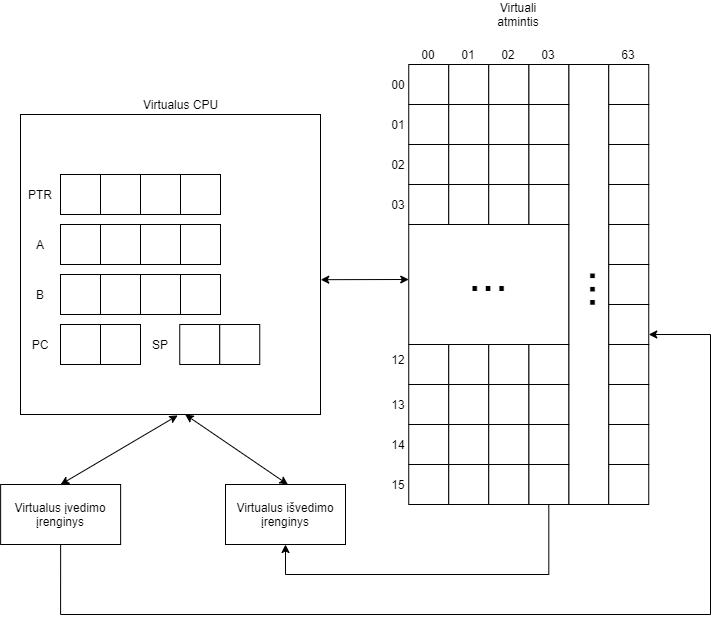

The diagram above was exported from draw.io. Its source (the exported page's mxGraphModel, read from the mxfile embedded in the PNG):
<mxGraphModel dx="1422" dy="732" grid="1" gridSize="10" guides="1" tooltips="1" connect="1" arrows="1" fold="1" page="1" pageScale="1" pageWidth="1654" pageHeight="1169" math="0" shadow="0">
  <root>
    <mxCell id="0" />
    <mxCell id="1" parent="0" />
    <mxCell id="Edt_CYlDlS-kv5CDRSVM-2" value="" style="whiteSpace=wrap;html=1;aspect=fixed;" parent="1" vertex="1">
      <mxGeometry x="380" y="190" width="300" height="300" as="geometry" />
    </mxCell>
    <mxCell id="Edt_CYlDlS-kv5CDRSVM-9" value="" style="whiteSpace=wrap;html=1;aspect=fixed;" parent="1" vertex="1">
      <mxGeometry x="420" y="400" width="40" height="40" as="geometry" />
    </mxCell>
    <mxCell id="Edt_CYlDlS-kv5CDRSVM-10" value="" style="whiteSpace=wrap;html=1;aspect=fixed;" parent="1" vertex="1">
      <mxGeometry x="460" y="400" width="40" height="40" as="geometry" />
    </mxCell>
    <mxCell id="Edt_CYlDlS-kv5CDRSVM-15" value="" style="whiteSpace=wrap;html=1;aspect=fixed;" parent="1" vertex="1">
      <mxGeometry x="420" y="350" width="40" height="40" as="geometry" />
    </mxCell>
    <mxCell id="Edt_CYlDlS-kv5CDRSVM-16" value="" style="whiteSpace=wrap;html=1;aspect=fixed;" parent="1" vertex="1">
      <mxGeometry x="460" y="350" width="40" height="40" as="geometry" />
    </mxCell>
    <mxCell id="Edt_CYlDlS-kv5CDRSVM-17" value="" style="whiteSpace=wrap;html=1;aspect=fixed;" parent="1" vertex="1">
      <mxGeometry x="500" y="350" width="40" height="40" as="geometry" />
    </mxCell>
    <mxCell id="Edt_CYlDlS-kv5CDRSVM-18" value="" style="whiteSpace=wrap;html=1;aspect=fixed;" parent="1" vertex="1">
      <mxGeometry x="540" y="350" width="40" height="40" as="geometry" />
    </mxCell>
    <mxCell id="Edt_CYlDlS-kv5CDRSVM-31" value="B" style="text;html=1;strokeColor=none;fillColor=none;align=center;verticalAlign=middle;whiteSpace=wrap;rounded=0;" parent="1" vertex="1">
      <mxGeometry x="380" y="360" width="40" height="20" as="geometry" />
    </mxCell>
    <mxCell id="Edt_CYlDlS-kv5CDRSVM-39" value="PC" style="text;html=1;strokeColor=none;fillColor=none;align=center;verticalAlign=middle;whiteSpace=wrap;rounded=0;" parent="1" vertex="1">
      <mxGeometry x="380" y="410" width="40" height="20" as="geometry" />
    </mxCell>
    <mxCell id="Edt_CYlDlS-kv5CDRSVM-40" value="" style="whiteSpace=wrap;html=1;aspect=fixed;" parent="1" vertex="1">
      <mxGeometry x="420" y="300" width="40" height="40" as="geometry" />
    </mxCell>
    <mxCell id="Edt_CYlDlS-kv5CDRSVM-41" value="" style="whiteSpace=wrap;html=1;aspect=fixed;" parent="1" vertex="1">
      <mxGeometry x="460" y="300" width="40" height="40" as="geometry" />
    </mxCell>
    <mxCell id="Edt_CYlDlS-kv5CDRSVM-42" value="" style="whiteSpace=wrap;html=1;aspect=fixed;" parent="1" vertex="1">
      <mxGeometry x="500" y="300" width="40" height="40" as="geometry" />
    </mxCell>
    <mxCell id="Edt_CYlDlS-kv5CDRSVM-43" value="" style="whiteSpace=wrap;html=1;aspect=fixed;" parent="1" vertex="1">
      <mxGeometry x="540" y="300" width="40" height="40" as="geometry" />
    </mxCell>
    <mxCell id="Edt_CYlDlS-kv5CDRSVM-44" value="A" style="text;html=1;strokeColor=none;fillColor=none;align=center;verticalAlign=middle;whiteSpace=wrap;rounded=0;" parent="1" vertex="1">
      <mxGeometry x="380" y="310" width="40" height="20" as="geometry" />
    </mxCell>
    <mxCell id="05u5UDOK6vQnNc6MkyW_-141" style="edgeStyle=orthogonalEdgeStyle;rounded=0;orthogonalLoop=1;jettySize=auto;html=1;entryX=1;entryY=0.75;entryDx=0;entryDy=0;exitX=0.5;exitY=1;exitDx=0;exitDy=0;" parent="1" source="Edt_CYlDlS-kv5CDRSVM-157" target="05u5UDOK6vQnNc6MkyW_-111" edge="1">
      <mxGeometry relative="1" as="geometry">
        <mxPoint x="1240" y="410" as="targetPoint" />
        <Array as="points">
          <mxPoint x="420" y="690" />
          <mxPoint x="1070" y="690" />
          <mxPoint x="1070" y="410" />
        </Array>
      </mxGeometry>
    </mxCell>
    <mxCell id="Edt_CYlDlS-kv5CDRSVM-157" value="Virtualus įvedimo įrenginys" style="rounded=0;whiteSpace=wrap;html=1;" parent="1" vertex="1">
      <mxGeometry x="360.13" y="560" width="120" height="60" as="geometry" />
    </mxCell>
    <mxCell id="Edt_CYlDlS-kv5CDRSVM-177" value="" style="endArrow=classic;startArrow=classic;html=1;" parent="1" edge="1">
      <mxGeometry width="50" height="50" relative="1" as="geometry">
        <mxPoint x="768.25" y="355" as="sourcePoint" />
        <mxPoint x="680.25" y="355.18" as="targetPoint" />
      </mxGeometry>
    </mxCell>
    <mxCell id="Edt_CYlDlS-kv5CDRSVM-181" value="" style="endArrow=classic;startArrow=classic;html=1;exitX=0.25;exitY=0;exitDx=0;exitDy=0;entryX=0.549;entryY=1;entryDx=0;entryDy=0;entryPerimeter=0;" parent="1" target="Edt_CYlDlS-kv5CDRSVM-2" edge="1">
      <mxGeometry width="50" height="50" relative="1" as="geometry">
        <mxPoint x="647.3800000000001" y="560" as="sourcePoint" />
        <mxPoint x="700" y="560" as="targetPoint" />
      </mxGeometry>
    </mxCell>
    <mxCell id="I28HdVl6mw5FMTWM0DIh-5" value="Virtuali&lt;br&gt;atmintis" style="text;html=1;strokeColor=none;fillColor=none;align=center;verticalAlign=middle;whiteSpace=wrap;rounded=0;" parent="1" vertex="1">
      <mxGeometry x="858.25" y="80" width="40" height="20" as="geometry" />
    </mxCell>
    <mxCell id="I28HdVl6mw5FMTWM0DIh-9" value="Virtualus CPU" style="text;html=1;align=center;verticalAlign=middle;resizable=0;points=[];autosize=1;" parent="1" vertex="1">
      <mxGeometry x="495" y="170" width="90" height="20" as="geometry" />
    </mxCell>
    <mxCell id="05u5UDOK6vQnNc6MkyW_-62" value="" style="whiteSpace=wrap;html=1;aspect=fixed;" parent="1" vertex="1">
      <mxGeometry x="768.25" y="180" width="40" height="40" as="geometry" />
    </mxCell>
    <mxCell id="05u5UDOK6vQnNc6MkyW_-63" value="" style="whiteSpace=wrap;html=1;aspect=fixed;" parent="1" vertex="1">
      <mxGeometry x="808.25" y="180" width="40" height="40" as="geometry" />
    </mxCell>
    <mxCell id="05u5UDOK6vQnNc6MkyW_-64" value="" style="whiteSpace=wrap;html=1;aspect=fixed;" parent="1" vertex="1">
      <mxGeometry x="768.25" y="140" width="40" height="40" as="geometry" />
    </mxCell>
    <mxCell id="05u5UDOK6vQnNc6MkyW_-65" value="" style="whiteSpace=wrap;html=1;aspect=fixed;" parent="1" vertex="1">
      <mxGeometry x="808.25" y="140" width="40" height="40" as="geometry" />
    </mxCell>
    <mxCell id="05u5UDOK6vQnNc6MkyW_-66" value="" style="rounded=0;whiteSpace=wrap;html=1;" parent="1" vertex="1">
      <mxGeometry x="928.25" y="140" width="40" height="440" as="geometry" />
    </mxCell>
    <mxCell id="05u5UDOK6vQnNc6MkyW_-67" value="" style="whiteSpace=wrap;html=1;aspect=fixed;" parent="1" vertex="1">
      <mxGeometry x="888.25" y="180" width="40" height="40" as="geometry" />
    </mxCell>
    <mxCell id="05u5UDOK6vQnNc6MkyW_-68" value="" style="whiteSpace=wrap;html=1;aspect=fixed;" parent="1" vertex="1">
      <mxGeometry x="888.25" y="140" width="40" height="40" as="geometry" />
    </mxCell>
    <mxCell id="05u5UDOK6vQnNc6MkyW_-69" value="" style="whiteSpace=wrap;html=1;aspect=fixed;" parent="1" vertex="1">
      <mxGeometry x="848.25" y="180" width="40" height="40" as="geometry" />
    </mxCell>
    <mxCell id="05u5UDOK6vQnNc6MkyW_-70" value="" style="whiteSpace=wrap;html=1;aspect=fixed;" parent="1" vertex="1">
      <mxGeometry x="848.25" y="140" width="40" height="40" as="geometry" />
    </mxCell>
    <mxCell id="05u5UDOK6vQnNc6MkyW_-71" value="" style="whiteSpace=wrap;html=1;aspect=fixed;" parent="1" vertex="1">
      <mxGeometry x="968.25" y="180" width="40" height="40" as="geometry" />
    </mxCell>
    <mxCell id="05u5UDOK6vQnNc6MkyW_-72" value="" style="whiteSpace=wrap;html=1;aspect=fixed;" parent="1" vertex="1">
      <mxGeometry x="968.25" y="140" width="40" height="40" as="geometry" />
    </mxCell>
    <mxCell id="05u5UDOK6vQnNc6MkyW_-73" value="" style="whiteSpace=wrap;html=1;aspect=fixed;" parent="1" vertex="1">
      <mxGeometry x="768.25" y="260" width="40" height="40" as="geometry" />
    </mxCell>
    <mxCell id="05u5UDOK6vQnNc6MkyW_-74" value="" style="whiteSpace=wrap;html=1;aspect=fixed;" parent="1" vertex="1">
      <mxGeometry x="808.25" y="260" width="40" height="40" as="geometry" />
    </mxCell>
    <mxCell id="05u5UDOK6vQnNc6MkyW_-75" value="" style="whiteSpace=wrap;html=1;aspect=fixed;" parent="1" vertex="1">
      <mxGeometry x="768.25" y="220" width="40" height="40" as="geometry" />
    </mxCell>
    <mxCell id="05u5UDOK6vQnNc6MkyW_-76" value="" style="whiteSpace=wrap;html=1;aspect=fixed;" parent="1" vertex="1">
      <mxGeometry x="808.25" y="220" width="40" height="40" as="geometry" />
    </mxCell>
    <mxCell id="05u5UDOK6vQnNc6MkyW_-77" value="" style="whiteSpace=wrap;html=1;aspect=fixed;" parent="1" vertex="1">
      <mxGeometry x="888.25" y="260" width="40" height="40" as="geometry" />
    </mxCell>
    <mxCell id="05u5UDOK6vQnNc6MkyW_-78" value="" style="whiteSpace=wrap;html=1;aspect=fixed;" parent="1" vertex="1">
      <mxGeometry x="888.25" y="220" width="40" height="40" as="geometry" />
    </mxCell>
    <mxCell id="05u5UDOK6vQnNc6MkyW_-79" value="" style="whiteSpace=wrap;html=1;aspect=fixed;" parent="1" vertex="1">
      <mxGeometry x="848.25" y="260" width="40" height="40" as="geometry" />
    </mxCell>
    <mxCell id="05u5UDOK6vQnNc6MkyW_-80" value="" style="whiteSpace=wrap;html=1;aspect=fixed;" parent="1" vertex="1">
      <mxGeometry x="848.25" y="220" width="40" height="40" as="geometry" />
    </mxCell>
    <mxCell id="05u5UDOK6vQnNc6MkyW_-89" value="" style="rounded=0;whiteSpace=wrap;html=1;" parent="1" vertex="1">
      <mxGeometry x="768.25" y="300" width="160" height="120" as="geometry" />
    </mxCell>
    <mxCell id="05u5UDOK6vQnNc6MkyW_-90" value="" style="whiteSpace=wrap;html=1;aspect=fixed;" parent="1" vertex="1">
      <mxGeometry x="768.25" y="460" width="40" height="40" as="geometry" />
    </mxCell>
    <mxCell id="05u5UDOK6vQnNc6MkyW_-91" value="" style="whiteSpace=wrap;html=1;aspect=fixed;" parent="1" vertex="1">
      <mxGeometry x="808.25" y="460" width="40" height="40" as="geometry" />
    </mxCell>
    <mxCell id="05u5UDOK6vQnNc6MkyW_-92" value="" style="whiteSpace=wrap;html=1;aspect=fixed;" parent="1" vertex="1">
      <mxGeometry x="768.25" y="420" width="40" height="40" as="geometry" />
    </mxCell>
    <mxCell id="05u5UDOK6vQnNc6MkyW_-93" value="" style="whiteSpace=wrap;html=1;aspect=fixed;" parent="1" vertex="1">
      <mxGeometry x="808.25" y="420" width="40" height="40" as="geometry" />
    </mxCell>
    <mxCell id="05u5UDOK6vQnNc6MkyW_-94" value="" style="whiteSpace=wrap;html=1;aspect=fixed;" parent="1" vertex="1">
      <mxGeometry x="888.25" y="460" width="40" height="40" as="geometry" />
    </mxCell>
    <mxCell id="05u5UDOK6vQnNc6MkyW_-95" value="" style="whiteSpace=wrap;html=1;aspect=fixed;" parent="1" vertex="1">
      <mxGeometry x="888.25" y="420" width="40" height="40" as="geometry" />
    </mxCell>
    <mxCell id="05u5UDOK6vQnNc6MkyW_-96" value="" style="whiteSpace=wrap;html=1;aspect=fixed;" parent="1" vertex="1">
      <mxGeometry x="848.25" y="460" width="40" height="40" as="geometry" />
    </mxCell>
    <mxCell id="05u5UDOK6vQnNc6MkyW_-97" value="" style="whiteSpace=wrap;html=1;aspect=fixed;" parent="1" vertex="1">
      <mxGeometry x="848.25" y="420" width="40" height="40" as="geometry" />
    </mxCell>
    <mxCell id="05u5UDOK6vQnNc6MkyW_-98" value="" style="whiteSpace=wrap;html=1;aspect=fixed;" parent="1" vertex="1">
      <mxGeometry x="768.25" y="540" width="40" height="40" as="geometry" />
    </mxCell>
    <mxCell id="05u5UDOK6vQnNc6MkyW_-99" value="" style="whiteSpace=wrap;html=1;aspect=fixed;" parent="1" vertex="1">
      <mxGeometry x="808.25" y="540" width="40" height="40" as="geometry" />
    </mxCell>
    <mxCell id="05u5UDOK6vQnNc6MkyW_-100" value="" style="whiteSpace=wrap;html=1;aspect=fixed;" parent="1" vertex="1">
      <mxGeometry x="768.25" y="500" width="40" height="40" as="geometry" />
    </mxCell>
    <mxCell id="05u5UDOK6vQnNc6MkyW_-101" value="" style="whiteSpace=wrap;html=1;aspect=fixed;" parent="1" vertex="1">
      <mxGeometry x="808.25" y="500" width="40" height="40" as="geometry" />
    </mxCell>
    <mxCell id="05u5UDOK6vQnNc6MkyW_-144" style="edgeStyle=orthogonalEdgeStyle;rounded=0;orthogonalLoop=1;jettySize=auto;html=1;entryX=0.5;entryY=1;entryDx=0;entryDy=0;" parent="1" source="05u5UDOK6vQnNc6MkyW_-102" edge="1">
      <mxGeometry relative="1" as="geometry">
        <mxPoint x="645.0050000000001" y="620" as="targetPoint" />
        <Array as="points">
          <mxPoint x="908" y="650" />
          <mxPoint x="645" y="650" />
        </Array>
      </mxGeometry>
    </mxCell>
    <mxCell id="05u5UDOK6vQnNc6MkyW_-102" value="" style="whiteSpace=wrap;html=1;aspect=fixed;" parent="1" vertex="1">
      <mxGeometry x="888.25" y="540" width="40" height="40" as="geometry" />
    </mxCell>
    <mxCell id="05u5UDOK6vQnNc6MkyW_-103" value="" style="whiteSpace=wrap;html=1;aspect=fixed;" parent="1" vertex="1">
      <mxGeometry x="888.25" y="500" width="40" height="40" as="geometry" />
    </mxCell>
    <mxCell id="05u5UDOK6vQnNc6MkyW_-104" value="" style="whiteSpace=wrap;html=1;aspect=fixed;" parent="1" vertex="1">
      <mxGeometry x="848.25" y="540" width="40" height="40" as="geometry" />
    </mxCell>
    <mxCell id="05u5UDOK6vQnNc6MkyW_-105" value="" style="whiteSpace=wrap;html=1;aspect=fixed;" parent="1" vertex="1">
      <mxGeometry x="848.25" y="500" width="40" height="40" as="geometry" />
    </mxCell>
    <mxCell id="05u5UDOK6vQnNc6MkyW_-106" value="" style="whiteSpace=wrap;html=1;aspect=fixed;" parent="1" vertex="1">
      <mxGeometry x="968.25" y="260" width="40" height="40" as="geometry" />
    </mxCell>
    <mxCell id="05u5UDOK6vQnNc6MkyW_-107" value="" style="whiteSpace=wrap;html=1;aspect=fixed;" parent="1" vertex="1">
      <mxGeometry x="968.25" y="220" width="40" height="40" as="geometry" />
    </mxCell>
    <mxCell id="05u5UDOK6vQnNc6MkyW_-108" value="" style="whiteSpace=wrap;html=1;aspect=fixed;" parent="1" vertex="1">
      <mxGeometry x="968.25" y="340" width="40" height="40" as="geometry" />
    </mxCell>
    <mxCell id="05u5UDOK6vQnNc6MkyW_-109" value="" style="whiteSpace=wrap;html=1;aspect=fixed;" parent="1" vertex="1">
      <mxGeometry x="968.25" y="300" width="40" height="40" as="geometry" />
    </mxCell>
    <mxCell id="05u5UDOK6vQnNc6MkyW_-110" value="" style="whiteSpace=wrap;html=1;aspect=fixed;" parent="1" vertex="1">
      <mxGeometry x="968.25" y="420" width="40" height="40" as="geometry" />
    </mxCell>
    <mxCell id="05u5UDOK6vQnNc6MkyW_-111" value="" style="whiteSpace=wrap;html=1;aspect=fixed;" parent="1" vertex="1">
      <mxGeometry x="968.25" y="380" width="40" height="40" as="geometry" />
    </mxCell>
    <mxCell id="05u5UDOK6vQnNc6MkyW_-112" value="" style="whiteSpace=wrap;html=1;aspect=fixed;" parent="1" vertex="1">
      <mxGeometry x="968.25" y="500" width="40" height="40" as="geometry" />
    </mxCell>
    <mxCell id="05u5UDOK6vQnNc6MkyW_-113" value="" style="whiteSpace=wrap;html=1;aspect=fixed;" parent="1" vertex="1">
      <mxGeometry x="968.25" y="460" width="40" height="40" as="geometry" />
    </mxCell>
    <mxCell id="05u5UDOK6vQnNc6MkyW_-114" value="" style="whiteSpace=wrap;html=1;aspect=fixed;" parent="1" vertex="1">
      <mxGeometry x="968.25" y="540" width="40" height="40" as="geometry" />
    </mxCell>
    <mxCell id="05u5UDOK6vQnNc6MkyW_-116" value="&lt;font style=&quot;font-size: 48px&quot;&gt;...&lt;/font&gt;" style="text;html=1;strokeColor=none;fillColor=none;align=center;verticalAlign=middle;whiteSpace=wrap;rounded=0;" parent="1" vertex="1">
      <mxGeometry x="828.25" y="340" width="40" height="20" as="geometry" />
    </mxCell>
    <mxCell id="05u5UDOK6vQnNc6MkyW_-117" value="&lt;font style=&quot;font-size: 48px&quot;&gt;...&lt;/font&gt;" style="text;html=1;strokeColor=none;fillColor=none;align=center;verticalAlign=middle;whiteSpace=wrap;rounded=0;rotation=-90;" parent="1" vertex="1">
      <mxGeometry x="918.25" y="355" width="40" height="20" as="geometry" />
    </mxCell>
    <mxCell id="05u5UDOK6vQnNc6MkyW_-119" value="00" style="text;html=1;strokeColor=none;fillColor=none;align=center;verticalAlign=middle;whiteSpace=wrap;rounded=0;" parent="1" vertex="1">
      <mxGeometry x="738.25" y="150" width="40" height="20" as="geometry" />
    </mxCell>
    <mxCell id="05u5UDOK6vQnNc6MkyW_-120" value="01" style="text;html=1;strokeColor=none;fillColor=none;align=center;verticalAlign=middle;whiteSpace=wrap;rounded=0;" parent="1" vertex="1">
      <mxGeometry x="738.25" y="190" width="40" height="20" as="geometry" />
    </mxCell>
    <mxCell id="05u5UDOK6vQnNc6MkyW_-122" value="03" style="text;html=1;strokeColor=none;fillColor=none;align=center;verticalAlign=middle;whiteSpace=wrap;rounded=0;" parent="1" vertex="1">
      <mxGeometry x="738.25" y="270" width="40" height="20" as="geometry" />
    </mxCell>
    <mxCell id="05u5UDOK6vQnNc6MkyW_-125" value="02" style="text;html=1;strokeColor=none;fillColor=none;align=center;verticalAlign=middle;whiteSpace=wrap;rounded=0;" parent="1" vertex="1">
      <mxGeometry x="738.25" y="230" width="40" height="20" as="geometry" />
    </mxCell>
    <mxCell id="05u5UDOK6vQnNc6MkyW_-126" value="15" style="text;html=1;strokeColor=none;fillColor=none;align=center;verticalAlign=middle;whiteSpace=wrap;rounded=0;" parent="1" vertex="1">
      <mxGeometry x="738.25" y="550" width="40" height="20" as="geometry" />
    </mxCell>
    <mxCell id="05u5UDOK6vQnNc6MkyW_-127" value="14" style="text;html=1;strokeColor=none;fillColor=none;align=center;verticalAlign=middle;whiteSpace=wrap;rounded=0;" parent="1" vertex="1">
      <mxGeometry x="738.25" y="510" width="40" height="20" as="geometry" />
    </mxCell>
    <mxCell id="05u5UDOK6vQnNc6MkyW_-128" value="13" style="text;html=1;strokeColor=none;fillColor=none;align=center;verticalAlign=middle;whiteSpace=wrap;rounded=0;" parent="1" vertex="1">
      <mxGeometry x="738.25" y="470" width="40" height="20" as="geometry" />
    </mxCell>
    <mxCell id="05u5UDOK6vQnNc6MkyW_-129" value="12" style="text;html=1;strokeColor=none;fillColor=none;align=center;verticalAlign=middle;whiteSpace=wrap;rounded=0;" parent="1" vertex="1">
      <mxGeometry x="738.25" y="425" width="40" height="20" as="geometry" />
    </mxCell>
    <mxCell id="05u5UDOK6vQnNc6MkyW_-130" value="00" style="text;html=1;strokeColor=none;fillColor=none;align=center;verticalAlign=middle;whiteSpace=wrap;rounded=0;" parent="1" vertex="1">
      <mxGeometry x="768.25" y="120" width="40" height="20" as="geometry" />
    </mxCell>
    <mxCell id="05u5UDOK6vQnNc6MkyW_-131" value="01" style="text;html=1;strokeColor=none;fillColor=none;align=center;verticalAlign=middle;whiteSpace=wrap;rounded=0;" parent="1" vertex="1">
      <mxGeometry x="808.25" y="120" width="40" height="20" as="geometry" />
    </mxCell>
    <mxCell id="05u5UDOK6vQnNc6MkyW_-133" value="02" style="text;html=1;strokeColor=none;fillColor=none;align=center;verticalAlign=middle;whiteSpace=wrap;rounded=0;" parent="1" vertex="1">
      <mxGeometry x="848.25" y="120" width="40" height="20" as="geometry" />
    </mxCell>
    <mxCell id="05u5UDOK6vQnNc6MkyW_-134" value="03" style="text;html=1;strokeColor=none;fillColor=none;align=center;verticalAlign=middle;whiteSpace=wrap;rounded=0;" parent="1" vertex="1">
      <mxGeometry x="888.25" y="120" width="40" height="20" as="geometry" />
    </mxCell>
    <mxCell id="05u5UDOK6vQnNc6MkyW_-135" value="63" style="text;html=1;strokeColor=none;fillColor=none;align=center;verticalAlign=middle;whiteSpace=wrap;rounded=0;" parent="1" vertex="1">
      <mxGeometry x="968.25" y="120" width="40" height="20" as="geometry" />
    </mxCell>
    <mxCell id="05u5UDOK6vQnNc6MkyW_-138" value="" style="endArrow=classic;startArrow=classic;html=1;exitX=0.5;exitY=0;exitDx=0;exitDy=0;entryX=0.524;entryY=1.003;entryDx=0;entryDy=0;entryPerimeter=0;" parent="1" source="Edt_CYlDlS-kv5CDRSVM-157" target="Edt_CYlDlS-kv5CDRSVM-2" edge="1">
      <mxGeometry width="50" height="50" relative="1" as="geometry">
        <mxPoint x="596.67" y="680" as="sourcePoint" />
        <mxPoint x="509.99999999999994" y="580" as="targetPoint" />
      </mxGeometry>
    </mxCell>
    <mxCell id="05u5UDOK6vQnNc6MkyW_-145" value="Virtualus išvedimo įrenginys" style="rounded=0;whiteSpace=wrap;html=1;" parent="1" vertex="1">
      <mxGeometry x="585" y="560" width="120" height="60" as="geometry" />
    </mxCell>
    <mxCell id="JLa2kdyYSbNjnbewHHqf-3" value="" style="whiteSpace=wrap;html=1;aspect=fixed;" parent="1" vertex="1">
      <mxGeometry x="460" y="250" width="40" height="40" as="geometry" />
    </mxCell>
    <mxCell id="JLa2kdyYSbNjnbewHHqf-5" value="" style="whiteSpace=wrap;html=1;aspect=fixed;" parent="1" vertex="1">
      <mxGeometry x="540" y="250" width="40" height="40" as="geometry" />
    </mxCell>
    <mxCell id="JLa2kdyYSbNjnbewHHqf-6" value="PTR" style="text;html=1;strokeColor=none;fillColor=none;align=center;verticalAlign=middle;whiteSpace=wrap;rounded=0;" parent="1" vertex="1">
      <mxGeometry x="380" y="260" width="40" height="20" as="geometry" />
    </mxCell>
    <mxCell id="JLa2kdyYSbNjnbewHHqf-7" value="" style="whiteSpace=wrap;html=1;aspect=fixed;" parent="1" vertex="1">
      <mxGeometry x="500" y="250" width="40" height="40" as="geometry" />
    </mxCell>
    <mxCell id="JLa2kdyYSbNjnbewHHqf-8" value="" style="whiteSpace=wrap;html=1;aspect=fixed;" parent="1" vertex="1">
      <mxGeometry x="420" y="250" width="40" height="40" as="geometry" />
    </mxCell>
    <mxCell id="mVaSRzqMsRrSq263UW5n-1" value="" style="whiteSpace=wrap;html=1;aspect=fixed;" vertex="1" parent="1">
      <mxGeometry x="539.25" y="400" width="40" height="40" as="geometry" />
    </mxCell>
    <mxCell id="mVaSRzqMsRrSq263UW5n-2" value="" style="whiteSpace=wrap;html=1;aspect=fixed;" vertex="1" parent="1">
      <mxGeometry x="579.25" y="400" width="40" height="40" as="geometry" />
    </mxCell>
    <mxCell id="mVaSRzqMsRrSq263UW5n-3" value="SP" style="text;html=1;strokeColor=none;fillColor=none;align=center;verticalAlign=middle;whiteSpace=wrap;rounded=0;" vertex="1" parent="1">
      <mxGeometry x="500" y="410" width="40" height="20" as="geometry" />
    </mxCell>
  </root>
</mxGraphModel>